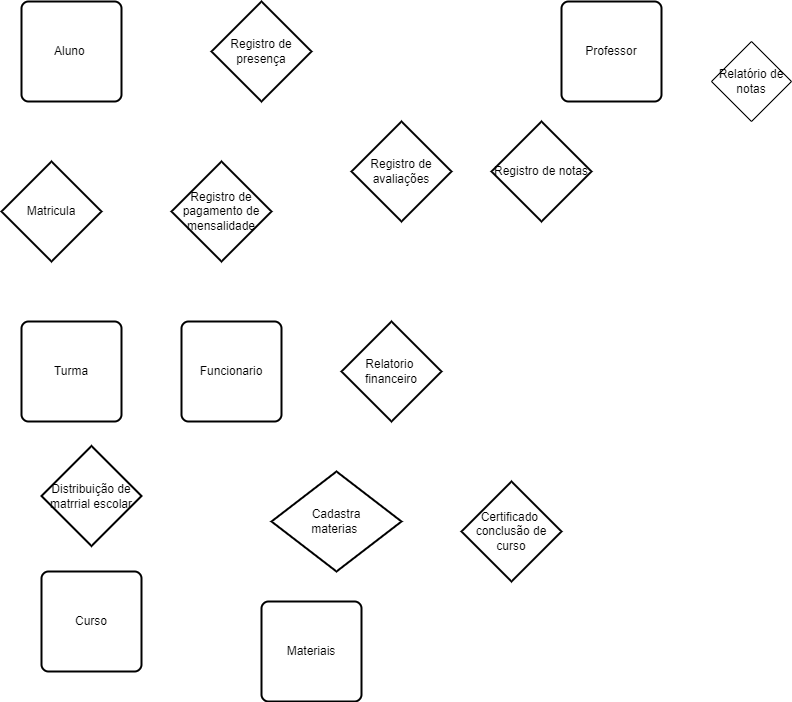

The diagram above was exported from draw.io. Its source (the exported page's mxGraphModel, read from the mxfile embedded in the PNG):
<mxGraphModel dx="868" dy="512" grid="1" gridSize="10" guides="1" tooltips="1" connect="1" arrows="1" fold="1" page="1" pageScale="1" pageWidth="1654" pageHeight="1169" math="0" shadow="0">
  <root>
    <mxCell id="0" />
    <mxCell id="1" parent="0" />
    <mxCell id="YyUbIaTFv0KVtfdbUJ9Y-1" value="Aluno&amp;nbsp;" style="rounded=1;whiteSpace=wrap;html=1;absoluteArcSize=1;arcSize=14;strokeWidth=2;" vertex="1" parent="1">
      <mxGeometry x="40" y="40" width="100" height="100" as="geometry" />
    </mxCell>
    <mxCell id="YyUbIaTFv0KVtfdbUJ9Y-2" value="Professor" style="rounded=1;whiteSpace=wrap;html=1;absoluteArcSize=1;arcSize=14;strokeWidth=2;" vertex="1" parent="1">
      <mxGeometry x="580" y="40" width="100" height="100" as="geometry" />
    </mxCell>
    <mxCell id="YyUbIaTFv0KVtfdbUJ9Y-3" value="Funcionario" style="rounded=1;whiteSpace=wrap;html=1;absoluteArcSize=1;arcSize=14;strokeWidth=2;" vertex="1" parent="1">
      <mxGeometry x="200" y="360" width="100" height="100" as="geometry" />
    </mxCell>
    <mxCell id="YyUbIaTFv0KVtfdbUJ9Y-4" value="Turma" style="rounded=1;whiteSpace=wrap;html=1;absoluteArcSize=1;arcSize=14;strokeWidth=2;" vertex="1" parent="1">
      <mxGeometry x="40" y="360" width="100" height="100" as="geometry" />
    </mxCell>
    <mxCell id="YyUbIaTFv0KVtfdbUJ9Y-5" value="Matricula" style="strokeWidth=2;html=1;shape=mxgraph.flowchart.decision;whiteSpace=wrap;" vertex="1" parent="1">
      <mxGeometry x="20" y="200" width="100" height="100" as="geometry" />
    </mxCell>
    <mxCell id="YyUbIaTFv0KVtfdbUJ9Y-6" value="Registro de presença" style="strokeWidth=2;html=1;shape=mxgraph.flowchart.decision;whiteSpace=wrap;" vertex="1" parent="1">
      <mxGeometry x="230" y="40" width="100" height="100" as="geometry" />
    </mxCell>
    <mxCell id="YyUbIaTFv0KVtfdbUJ9Y-7" value="Materiais" style="rounded=1;whiteSpace=wrap;html=1;absoluteArcSize=1;arcSize=14;strokeWidth=2;" vertex="1" parent="1">
      <mxGeometry x="280" y="640" width="100" height="100" as="geometry" />
    </mxCell>
    <mxCell id="YyUbIaTFv0KVtfdbUJ9Y-9" value="Cadastra&lt;br&gt;materias&amp;nbsp;" style="strokeWidth=2;html=1;shape=mxgraph.flowchart.decision;whiteSpace=wrap;" vertex="1" parent="1">
      <mxGeometry x="290" y="510" width="130" height="100" as="geometry" />
    </mxCell>
    <mxCell id="YyUbIaTFv0KVtfdbUJ9Y-10" value="Distribuição de matrrial escolar" style="strokeWidth=2;html=1;shape=mxgraph.flowchart.decision;whiteSpace=wrap;" vertex="1" parent="1">
      <mxGeometry x="60" y="484.5" width="100" height="100" as="geometry" />
    </mxCell>
    <mxCell id="YyUbIaTFv0KVtfdbUJ9Y-11" value="Registro de avaliações" style="strokeWidth=2;html=1;shape=mxgraph.flowchart.decision;whiteSpace=wrap;" vertex="1" parent="1">
      <mxGeometry x="370" y="160" width="100" height="100" as="geometry" />
    </mxCell>
    <mxCell id="YyUbIaTFv0KVtfdbUJ9Y-12" value="Registro de notas" style="strokeWidth=2;html=1;shape=mxgraph.flowchart.decision;whiteSpace=wrap;" vertex="1" parent="1">
      <mxGeometry x="510" y="160" width="100" height="100" as="geometry" />
    </mxCell>
    <mxCell id="YyUbIaTFv0KVtfdbUJ9Y-13" value="Registro de pagamento de mensalidade" style="strokeWidth=2;html=1;shape=mxgraph.flowchart.decision;whiteSpace=wrap;" vertex="1" parent="1">
      <mxGeometry x="190" y="200" width="100" height="100" as="geometry" />
    </mxCell>
    <mxCell id="YyUbIaTFv0KVtfdbUJ9Y-14" value="Relatório de notas" style="rhombus;whiteSpace=wrap;html=1;" vertex="1" parent="1">
      <mxGeometry x="730" y="80" width="80" height="80" as="geometry" />
    </mxCell>
    <mxCell id="YyUbIaTFv0KVtfdbUJ9Y-15" value="Certificado&amp;nbsp;&lt;br&gt;conclusão de curso" style="strokeWidth=2;html=1;shape=mxgraph.flowchart.decision;whiteSpace=wrap;" vertex="1" parent="1">
      <mxGeometry x="480" y="520" width="100" height="100" as="geometry" />
    </mxCell>
    <mxCell id="YyUbIaTFv0KVtfdbUJ9Y-16" value="Curso" style="rounded=1;whiteSpace=wrap;html=1;absoluteArcSize=1;arcSize=14;strokeWidth=2;" vertex="1" parent="1">
      <mxGeometry x="60" y="610" width="100" height="100" as="geometry" />
    </mxCell>
    <mxCell id="YyUbIaTFv0KVtfdbUJ9Y-17" value="Relatorio&amp;nbsp; financeiro" style="strokeWidth=2;html=1;shape=mxgraph.flowchart.decision;whiteSpace=wrap;" vertex="1" parent="1">
      <mxGeometry x="360" y="360" width="100" height="100" as="geometry" />
    </mxCell>
  </root>
</mxGraphModel>